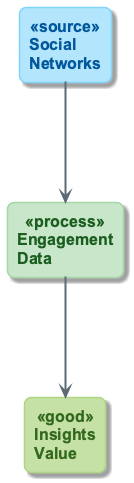

The diagram above was rendered by PlantUML. Its source (embedded in the PNG):
@startuml
!include ../_template_styles.puml
!include _week1_visual_style.puml

left to right direction
skinparam nodesep 120
skinparam ranksep 70

rectangle "Social\nNetworks" as SN <<source>>
rectangle "Engagement\nData" as SM <<process>>
rectangle "Insights\nValue" as I <<good>>

SN -right-> SM
SM -right-> I

@enduml